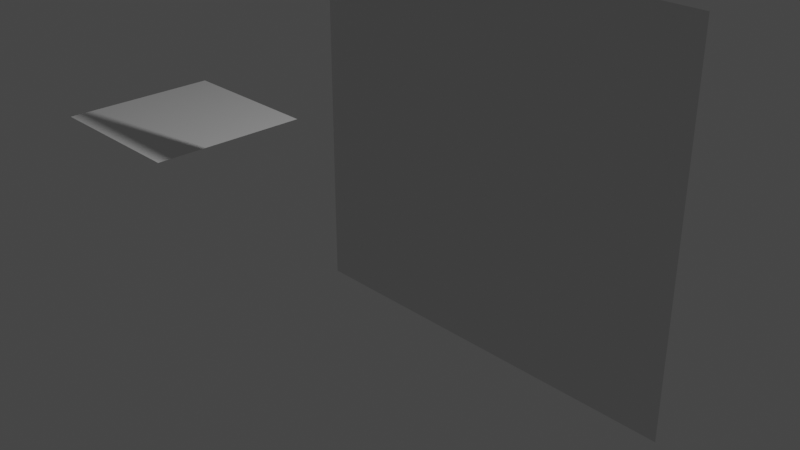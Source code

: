 # Source: Test.blend  (saved by Blender 3.0.40; exported with 4.5.12 LTS)
import bpy
from mathutils import Matrix  # noqa: F401  (used for matrix-valued properties, if any)

bpy.ops.wm.read_factory_settings(use_empty=True)
scene = bpy.context.scene
scene.name = 'Scene'

# ---- collections
col_collection = bpy.data.collections.new('Collection'); scene.collection.children.link(col_collection)
col_test_objectes = bpy.data.collections.new('Test objectes'); scene.collection.children.link(col_test_objectes)

# ---- world
world_world = bpy.data.worlds.new('World'); scene.world = world_world
world_world.use_nodes = True; world_world.node_tree.nodes.clear()
_N = world_world.node_tree.nodes; _L = world_world.node_tree.links
n0 = _N.new('ShaderNodeOutputWorld'); n0.name = 'World Output'; n0.location = (300, 300)
n1 = _N.new('ShaderNodeBackground'); n1.name = 'Background'; n1.location = (10, 300)
n1.inputs[0].default_value = (0.05088, 0.05088, 0.05088, 1.0)
_L.new(n1.outputs[0], n0.inputs[0])
n0.is_active_output = True
world_world.color = (0.05088, 0.05088, 0.05088)
world_world.use_sun_shadow = False
world_world.sun_shadow_jitter_overblur = 0.0

# ---- cameras
cam_camera = bpy.data.cameras.new('Camera')
cam_camera.clip_end = 100.0
cam_camera.ortho_scale = 7.314

# ---- lights
light_light = bpy.data.lights.new('Light', 'POINT')
light_light.transmission_factor = 0.0
light_light.energy = 1000.0
light_light.shadow_soft_size = 0.1
light_light.shadow_maximum_resolution = 0.006
light_light.use_absolute_resolution = True

# ---- meshes
me_plane_001 = bpy.data.meshes.new('Plane.001')
me_plane_001.from_pydata([(-1.0, -1.0, 0.0), (1.0, -1.0, 0.0), (-1.0, 1.0, 0.0), (1.0, 1.0, 0.0)], [], [(0, 1, 3, 2)])
_uv = me_plane_001.uv_layers.new(name='UVMap')
_uv.uv.foreach_set('vector', [0.0, 0.0, 1.0, 0.0, 1.0, 1.0, 0.0, 1.0])
me_plane_001.use_remesh_fix_poles = True
me_plane_001.use_remesh_preserve_attributes = False
me_plane_001.update()
me_plane = bpy.data.meshes.new('Plane')
me_plane.from_pydata([(-1.0, 0.0, -1.0), (1.113, 0.0, -1.0), (-1.0, 0.0, 1.0), (1.0, 0.0, 1.0), (3.226, 0.0, -1.0), (3.226, 0.0, 1.0), (-1.0, 0.0, 2.796), (1.0, 0.0, 2.796), (3.226, 0.0, 2.796), (3.226, 0.0, 0.0), (-1.0, 0.0, 0.0)], [], [(3, 5, 8, 7), (2, 3, 7, 6), (0, 1, 4, 9, 5, 3, 2, 10)])
_uv = me_plane.uv_layers.new(name='UVMap')
_uv.uv.foreach_set('vector', [1.0, 1.0, 1.0, 1.0, 1.0, 1.0, 1.0, 1.0, 0.0, 1.0, 1.0, 1.0, 1.0, 1.0, 0.0, 1.0, 0.0, 0.0, 0.5, 0.0, 1.0, 0.0, 1.0, 0.5, 1.0, 1.0, 1.0, 1.0, 0.0, 1.0, 0.0, 0.5])
me_plane.use_remesh_fix_poles = True
me_plane.use_remesh_preserve_attributes = False
me_plane.update()

# ---- objects
ob_light = bpy.data.objects.new('Light', light_light)
ob_camera = bpy.data.objects.new('Camera', cam_camera)
ob_plane_001 = bpy.data.objects.new('Plane.001', me_plane_001)
ob_mark_bounding_loops = bpy.data.objects.new('Mark bounding loops', me_plane)

# ---- transforms, parenting, visibility, modifiers, constraints
ob_light.location = (4.076, 1.005, 5.904)
ob_light.rotation_euler = (0.6503, 0.05522, 1.866)
ob_light.lock_rotations_4d = False
ob_light.empty_display_type = 'ARROWS'
ob_light.color = (0.0, 0.0, 0.0, 0.0)
ob_light.lineart.crease_threshold = 0.0
ob_camera.location = (7.359, -6.926, 4.958)
ob_camera.rotation_euler = (1.109, 0.0, 0.8149)
ob_camera.lock_rotations_4d = False
ob_camera.empty_display_type = 'ARROWS'
ob_camera.color = (0.0, 0.0, 0.0, 0.0)
ob_camera.display_type = 'WIRE'
ob_camera.lineart.crease_threshold = 0.0
ob_plane_001.location = (-3.905, 0.0, 0.0)
ob_mark_bounding_loops.location = (0.0, 0.0, 0.0)

# ---- collection membership
col_collection.objects.link(ob_light)
col_collection.objects.link(ob_camera)
col_collection.objects.link(ob_plane_001)
col_test_objectes.objects.link(ob_mark_bounding_loops)

# ---- scene / render settings (as saved in the file)
scene.camera = ob_camera
scene.frame_start = 1; scene.frame_end = 250; scene.frame_set(1)
scene.render.engine = 'BLENDER_EEVEE_NEXT'
scene.cycles.sampling_pattern = 'TABULATED_SOBOL'
scene.cycles.use_light_tree = False
scene.view_settings.view_transform = 'Filmic'
bpy.context.view_layer.update()
